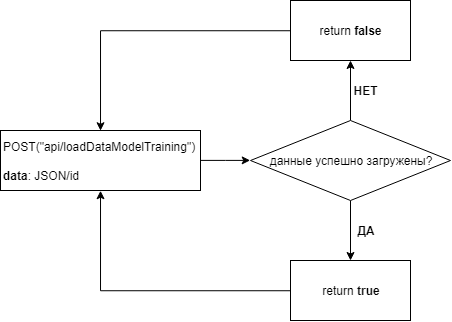

The diagram above was exported from draw.io. Its source (the exported page's mxGraphModel, read from the mxfile embedded in the PNG):
<mxGraphModel dx="971" dy="417" grid="1" gridSize="10" guides="1" tooltips="1" connect="1" arrows="1" fold="1" page="1" pageScale="1" pageWidth="827" pageHeight="1169" math="0" shadow="0">
  <root>
    <mxCell id="0" />
    <mxCell id="1" parent="0" />
    <mxCell id="kSkpPcliqlNLhlT9qqWy-3" style="edgeStyle=orthogonalEdgeStyle;rounded=0;orthogonalLoop=1;jettySize=auto;html=1;entryX=0;entryY=0.5;entryDx=0;entryDy=0;" edge="1" parent="1" source="kSkpPcliqlNLhlT9qqWy-1" target="kSkpPcliqlNLhlT9qqWy-4">
      <mxGeometry relative="1" as="geometry">
        <mxPoint x="360.0344827586207" y="229.8965517241379" as="targetPoint" />
      </mxGeometry>
    </mxCell>
    <mxCell id="kSkpPcliqlNLhlT9qqWy-1" value="POST(&quot;api/loadDataModelTraining&quot;)&lt;br&gt;&lt;br&gt;&lt;b&gt;data&lt;/b&gt;: JSON/id" style="rounded=0;whiteSpace=wrap;html=1;align=left;" vertex="1" parent="1">
      <mxGeometry x="120" y="200" width="200" height="60" as="geometry" />
    </mxCell>
    <mxCell id="kSkpPcliqlNLhlT9qqWy-8" value="" style="edgeStyle=orthogonalEdgeStyle;rounded=0;orthogonalLoop=1;jettySize=auto;html=1;" edge="1" parent="1" source="kSkpPcliqlNLhlT9qqWy-4" target="kSkpPcliqlNLhlT9qqWy-6">
      <mxGeometry relative="1" as="geometry" />
    </mxCell>
    <mxCell id="kSkpPcliqlNLhlT9qqWy-9" value="" style="edgeStyle=orthogonalEdgeStyle;rounded=0;orthogonalLoop=1;jettySize=auto;html=1;" edge="1" parent="1" source="kSkpPcliqlNLhlT9qqWy-4" target="kSkpPcliqlNLhlT9qqWy-7">
      <mxGeometry relative="1" as="geometry" />
    </mxCell>
    <mxCell id="kSkpPcliqlNLhlT9qqWy-4" value="данные успешно загружены?" style="rhombus;whiteSpace=wrap;html=1;" vertex="1" parent="1">
      <mxGeometry x="370" y="190" width="200" height="80" as="geometry" />
    </mxCell>
    <mxCell id="kSkpPcliqlNLhlT9qqWy-12" style="edgeStyle=orthogonalEdgeStyle;rounded=0;orthogonalLoop=1;jettySize=auto;html=1;exitX=0;exitY=0.5;exitDx=0;exitDy=0;entryX=0.5;entryY=0;entryDx=0;entryDy=0;" edge="1" parent="1" source="kSkpPcliqlNLhlT9qqWy-6" target="kSkpPcliqlNLhlT9qqWy-1">
      <mxGeometry relative="1" as="geometry" />
    </mxCell>
    <mxCell id="kSkpPcliqlNLhlT9qqWy-6" value="return &lt;b&gt;false&lt;/b&gt;" style="rounded=0;whiteSpace=wrap;html=1;" vertex="1" parent="1">
      <mxGeometry x="410" y="70" width="120" height="60" as="geometry" />
    </mxCell>
    <mxCell id="kSkpPcliqlNLhlT9qqWy-13" style="edgeStyle=orthogonalEdgeStyle;rounded=0;orthogonalLoop=1;jettySize=auto;html=1;entryX=0.5;entryY=1;entryDx=0;entryDy=0;" edge="1" parent="1" source="kSkpPcliqlNLhlT9qqWy-7" target="kSkpPcliqlNLhlT9qqWy-1">
      <mxGeometry relative="1" as="geometry" />
    </mxCell>
    <mxCell id="kSkpPcliqlNLhlT9qqWy-7" value="return &lt;b&gt;true&lt;/b&gt;" style="rounded=0;whiteSpace=wrap;html=1;" vertex="1" parent="1">
      <mxGeometry x="410" y="330" width="120" height="60" as="geometry" />
    </mxCell>
    <mxCell id="kSkpPcliqlNLhlT9qqWy-14" value="&lt;b&gt;НЕТ&lt;/b&gt;" style="text;html=1;strokeColor=none;fillColor=none;align=center;verticalAlign=middle;whiteSpace=wrap;rounded=0;" vertex="1" parent="1">
      <mxGeometry x="465" y="150" width="40" height="20" as="geometry" />
    </mxCell>
    <mxCell id="kSkpPcliqlNLhlT9qqWy-15" value="&lt;b&gt;ДА&lt;/b&gt;" style="text;html=1;strokeColor=none;fillColor=none;align=center;verticalAlign=middle;whiteSpace=wrap;rounded=0;" vertex="1" parent="1">
      <mxGeometry x="465" y="290" width="40" height="20" as="geometry" />
    </mxCell>
  </root>
</mxGraphModel>